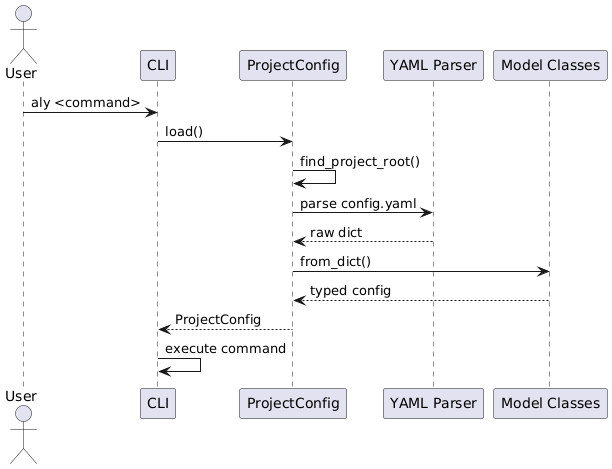

The diagram above was rendered by PlantUML. Its source (embedded in the PNG):
@startuml
skinparam backgroundColor transparent
skinparam defaultFontName sans-serif

actor User
participant CLI
participant "ProjectConfig" as PC
participant "YAML Parser" as YAML
participant "Model Classes" as Models

User -> CLI: aly <command>
CLI -> PC: load()
PC -> PC: find_project_root()
PC -> YAML: parse config.yaml
YAML --> PC: raw dict
PC -> Models: from_dict()
Models --> PC: typed config
PC --> CLI: ProjectConfig
CLI -> CLI: execute command
@enduml